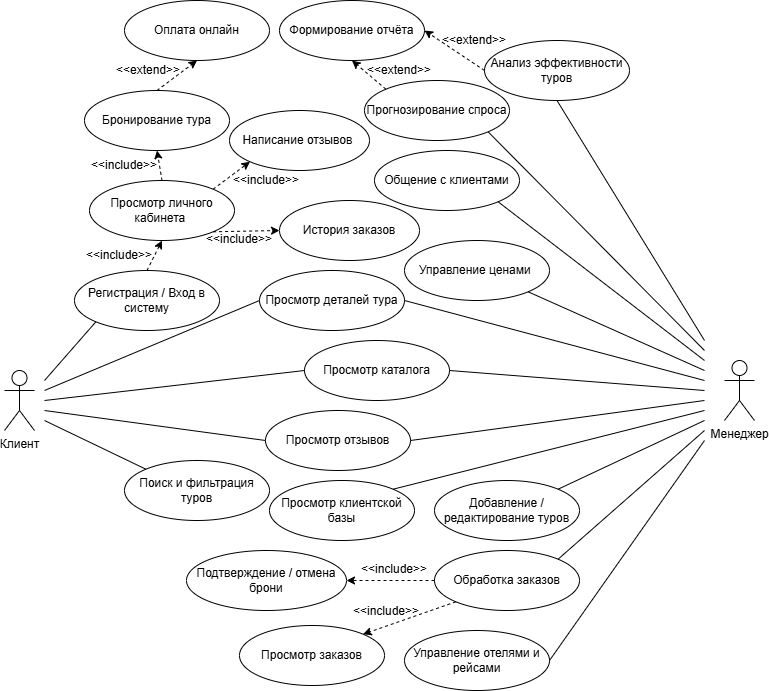

The diagram above was exported from draw.io. Its source (the exported page's mxGraphModel, read from the mxfile embedded in the PNG):
<mxGraphModel dx="1092" dy="1049" grid="0" gridSize="10" guides="1" tooltips="1" connect="1" arrows="1" fold="1" page="0" pageScale="1" pageWidth="827" pageHeight="1169" background="#FFFFFF" math="0" shadow="0">
  <root>
    <mxCell id="0" />
    <mxCell id="1" parent="0" />
    <mxCell id="HRtFUa0PKtsKSEEY854I-1" parent="1" style="shape=umlActor;verticalLabelPosition=bottom;verticalAlign=top;html=1;outlineConnect=0;" value="Клиент" vertex="1">
      <mxGeometry height="60" width="30" x="80" y="270" as="geometry" />
    </mxCell>
    <mxCell id="HRtFUa0PKtsKSEEY854I-2" parent="1" style="shape=umlActor;verticalLabelPosition=bottom;verticalAlign=top;html=1;outlineConnect=0;" value="Менеджер" vertex="1">
      <mxGeometry height="60" width="30" x="800" y="260" as="geometry" />
    </mxCell>
    <mxCell id="HRtFUa0PKtsKSEEY854I-4" parent="1" style="ellipse;whiteSpace=wrap;html=1;" value="Регистрация / Вход в систему" vertex="1">
      <mxGeometry height="60" width="145" x="150" y="170" as="geometry" />
    </mxCell>
    <mxCell id="HRtFUa0PKtsKSEEY854I-5" parent="1" style="ellipse;whiteSpace=wrap;html=1;align=center;" value="Просмотр деталей тура" vertex="1">
      <mxGeometry height="60" width="145" x="335" y="170" as="geometry" />
    </mxCell>
    <mxCell id="HRtFUa0PKtsKSEEY854I-8" parent="1" style="ellipse;whiteSpace=wrap;html=1;" value="Поиск и фильтрация туров" vertex="1">
      <mxGeometry height="60" width="145" x="200" y="360" as="geometry" />
    </mxCell>
    <mxCell id="U01gpdyatj0SS4r_KTB2-1" parent="1" style="ellipse;whiteSpace=wrap;html=1;" value="Просмотр каталога" vertex="1">
      <mxGeometry height="60" width="145" x="380" y="240" as="geometry" />
    </mxCell>
    <mxCell id="U01gpdyatj0SS4r_KTB2-2" parent="1" style="ellipse;whiteSpace=wrap;html=1;" value="Бронирование тура" vertex="1">
      <mxGeometry height="60" width="145" x="160" y="-10" as="geometry" />
    </mxCell>
    <mxCell id="YKY0j5Do0KGbhhProlcS-1" parent="1" style="ellipse;whiteSpace=wrap;html=1;" value="Просмотр личного кабинета&amp;nbsp;" vertex="1">
      <mxGeometry height="60" width="145" x="165" y="80" as="geometry" />
    </mxCell>
    <mxCell id="YKY0j5Do0KGbhhProlcS-2" parent="1" style="ellipse;whiteSpace=wrap;html=1;" value="История заказов" vertex="1">
      <mxGeometry height="60" width="140" x="355" y="100" as="geometry" />
    </mxCell>
    <mxCell id="YKY0j5Do0KGbhhProlcS-3" parent="1" style="ellipse;whiteSpace=wrap;html=1;" value="Написание отзывов&amp;nbsp;" vertex="1">
      <mxGeometry height="60" width="140" x="305" y="10" as="geometry" />
    </mxCell>
    <mxCell id="YKY0j5Do0KGbhhProlcS-4" parent="1" style="ellipse;whiteSpace=wrap;html=1;align=center;" value="Просмотр отзывов" vertex="1">
      <mxGeometry height="60" width="145" x="341" y="310" as="geometry" />
    </mxCell>
    <mxCell id="YKY0j5Do0KGbhhProlcS-6" parent="1" style="ellipse;whiteSpace=wrap;html=1;" value="Добавление / редактирование туров" vertex="1">
      <mxGeometry height="60" width="145" x="510" y="380" as="geometry" />
    </mxCell>
    <mxCell id="YKY0j5Do0KGbhhProlcS-7" parent="1" style="ellipse;whiteSpace=wrap;html=1;" value="Управление отелями и рейсами" vertex="1">
      <mxGeometry height="60" width="145" x="480" y="530" as="geometry" />
    </mxCell>
    <mxCell id="YKY0j5Do0KGbhhProlcS-8" parent="1" style="ellipse;whiteSpace=wrap;html=1;" value="Анализ эффективности туров" vertex="1">
      <mxGeometry height="60" width="145" x="560" y="-60" as="geometry" />
    </mxCell>
    <mxCell id="YKY0j5Do0KGbhhProlcS-9" parent="1" style="ellipse;whiteSpace=wrap;html=1;" value="Управление ценами&amp;nbsp;" vertex="1">
      <mxGeometry height="60" width="145" x="480" y="140" as="geometry" />
    </mxCell>
    <mxCell id="YKY0j5Do0KGbhhProlcS-10" parent="1" style="ellipse;whiteSpace=wrap;html=1;" value="Прогнозирование спроса" vertex="1">
      <mxGeometry height="60" width="145" x="440" y="-20" as="geometry" />
    </mxCell>
    <mxCell id="YKY0j5Do0KGbhhProlcS-11" parent="1" style="ellipse;whiteSpace=wrap;html=1;" value="Просмотр заказов" vertex="1">
      <mxGeometry height="60" width="145" x="315" y="525" as="geometry" />
    </mxCell>
    <mxCell id="YKY0j5Do0KGbhhProlcS-12" parent="1" style="ellipse;whiteSpace=wrap;html=1;" value="Обработка заказов" vertex="1">
      <mxGeometry height="60" width="145" x="510" y="450" as="geometry" />
    </mxCell>
    <mxCell id="YKY0j5Do0KGbhhProlcS-13" parent="1" style="ellipse;whiteSpace=wrap;html=1;" value="Подтверждение / отмена брони" vertex="1">
      <mxGeometry height="60" width="160" x="262" y="450" as="geometry" />
    </mxCell>
    <mxCell id="YKY0j5Do0KGbhhProlcS-14" parent="1" style="ellipse;whiteSpace=wrap;html=1;" value="Общение с клиентами" vertex="1">
      <mxGeometry height="60" width="145" x="450" y="50" as="geometry" />
    </mxCell>
    <mxCell id="YKY0j5Do0KGbhhProlcS-15" parent="1" style="ellipse;whiteSpace=wrap;html=1;" value="Просмотр клиентской базы" vertex="1">
      <mxGeometry height="60" width="145" x="345" y="380" as="geometry" />
    </mxCell>
    <mxCell id="YKY0j5Do0KGbhhProlcS-18" parent="1" style="ellipse;whiteSpace=wrap;html=1;" value="Оплата онлайн" vertex="1">
      <mxGeometry height="60" width="145" x="200" y="-100" as="geometry" />
    </mxCell>
    <mxCell id="YKY0j5Do0KGbhhProlcS-20" parent="1" style="ellipse;whiteSpace=wrap;html=1;" value="Формирование отчёта" vertex="1">
      <mxGeometry height="60" width="145" x="355" y="-100" as="geometry" />
    </mxCell>
    <mxCell id="YKY0j5Do0KGbhhProlcS-25" edge="1" parent="1" style="endArrow=none;html=1;rounded=0;entryX=0;entryY=0;entryDx=0;entryDy=0;" target="HRtFUa0PKtsKSEEY854I-8" value="">
      <mxGeometry height="50" relative="1" width="50" as="geometry">
        <mxPoint x="120" y="320" as="sourcePoint" />
        <mxPoint x="140" y="300" as="targetPoint" />
      </mxGeometry>
    </mxCell>
    <mxCell id="YKY0j5Do0KGbhhProlcS-26" edge="1" parent="1" style="endArrow=none;html=1;rounded=0;entryX=0;entryY=1;entryDx=0;entryDy=0;" target="HRtFUa0PKtsKSEEY854I-4" value="">
      <mxGeometry height="50" relative="1" width="50" as="geometry">
        <mxPoint x="120" y="280" as="sourcePoint" />
        <mxPoint x="140" y="270" as="targetPoint" />
      </mxGeometry>
    </mxCell>
    <mxCell id="YKY0j5Do0KGbhhProlcS-27" edge="1" parent="1" style="endArrow=none;html=1;rounded=0;entryX=0;entryY=0.5;entryDx=0;entryDy=0;" target="HRtFUa0PKtsKSEEY854I-5" value="">
      <mxGeometry height="50" relative="1" width="50" as="geometry">
        <mxPoint x="120" y="290" as="sourcePoint" />
        <mxPoint x="240" y="230" as="targetPoint" />
      </mxGeometry>
    </mxCell>
    <mxCell id="YKY0j5Do0KGbhhProlcS-28" edge="1" parent="1" style="endArrow=none;html=1;rounded=0;entryX=0;entryY=0.5;entryDx=0;entryDy=0;" target="U01gpdyatj0SS4r_KTB2-1" value="">
      <mxGeometry height="50" relative="1" width="50" as="geometry">
        <mxPoint x="120" y="300" as="sourcePoint" />
        <mxPoint x="240" y="230" as="targetPoint" />
      </mxGeometry>
    </mxCell>
    <mxCell id="YKY0j5Do0KGbhhProlcS-29" edge="1" parent="1" style="endArrow=none;html=1;rounded=0;entryX=0;entryY=0.5;entryDx=0;entryDy=0;" target="YKY0j5Do0KGbhhProlcS-4" value="">
      <mxGeometry height="50" relative="1" width="50" as="geometry">
        <mxPoint x="120" y="310" as="sourcePoint" />
        <mxPoint x="240" y="230" as="targetPoint" />
      </mxGeometry>
    </mxCell>
    <mxCell id="YKY0j5Do0KGbhhProlcS-31" edge="1" parent="1" source="HRtFUa0PKtsKSEEY854I-4" style="endArrow=classic;html=1;rounded=0;entryX=0.5;entryY=1;entryDx=0;entryDy=0;exitX=0.5;exitY=0;exitDx=0;exitDy=0;dashed=1;" target="YKY0j5Do0KGbhhProlcS-1" value="">
      <mxGeometry height="50" relative="1" width="50" as="geometry">
        <mxPoint x="110" y="160" as="sourcePoint" />
        <mxPoint x="160" y="110" as="targetPoint" />
      </mxGeometry>
    </mxCell>
    <mxCell id="YKY0j5Do0KGbhhProlcS-32" edge="1" parent="1" source="YKY0j5Do0KGbhhProlcS-1" style="endArrow=classic;html=1;rounded=0;exitX=0.5;exitY=0;exitDx=0;exitDy=0;entryX=0.5;entryY=1;entryDx=0;entryDy=0;dashed=1;" target="U01gpdyatj0SS4r_KTB2-2" value="">
      <mxGeometry height="50" relative="1" width="50" as="geometry">
        <mxPoint x="110" y="70" as="sourcePoint" />
        <mxPoint x="160" y="20" as="targetPoint" />
      </mxGeometry>
    </mxCell>
    <mxCell id="YKY0j5Do0KGbhhProlcS-33" edge="1" parent="1" source="YKY0j5Do0KGbhhProlcS-1" style="endArrow=classic;html=1;rounded=0;exitX=1;exitY=0;exitDx=0;exitDy=0;entryX=0;entryY=1;entryDx=0;entryDy=0;dashed=1;" target="YKY0j5Do0KGbhhProlcS-3" value="">
      <mxGeometry height="50" relative="1" width="50" as="geometry">
        <mxPoint x="351" y="70" as="sourcePoint" />
        <mxPoint x="305" y="30" as="targetPoint" />
      </mxGeometry>
    </mxCell>
    <mxCell id="YKY0j5Do0KGbhhProlcS-34" edge="1" parent="1" source="YKY0j5Do0KGbhhProlcS-1" style="endArrow=classic;html=1;rounded=0;exitX=1;exitY=1;exitDx=0;exitDy=0;entryX=0;entryY=0.5;entryDx=0;entryDy=0;dashed=1;" target="YKY0j5Do0KGbhhProlcS-2" value="">
      <mxGeometry height="50" relative="1" width="50" as="geometry">
        <mxPoint x="396" y="100" as="sourcePoint" />
        <mxPoint x="350" y="60" as="targetPoint" />
      </mxGeometry>
    </mxCell>
    <mxCell id="YKY0j5Do0KGbhhProlcS-35" edge="1" parent="1" source="U01gpdyatj0SS4r_KTB2-2" style="endArrow=classic;html=1;rounded=0;exitX=0.5;exitY=0;exitDx=0;exitDy=0;entryX=0.5;entryY=1;entryDx=0;entryDy=0;dashed=1;" target="YKY0j5Do0KGbhhProlcS-18" value="">
      <mxGeometry height="50" relative="1" width="50" as="geometry">
        <mxPoint x="306" y="-10" as="sourcePoint" />
        <mxPoint x="260" y="-50" as="targetPoint" />
      </mxGeometry>
    </mxCell>
    <mxCell id="YKY0j5Do0KGbhhProlcS-37" edge="1" parent="1" style="endArrow=none;html=1;rounded=0;endFill=0;entryX=0.5;entryY=1;entryDx=0;entryDy=0;" target="YKY0j5Do0KGbhhProlcS-8" value="">
      <mxGeometry height="50" relative="1" width="50" as="geometry">
        <mxPoint x="780" y="240" as="sourcePoint" />
        <mxPoint x="1101" y="160" as="targetPoint" />
      </mxGeometry>
    </mxCell>
    <mxCell id="YKY0j5Do0KGbhhProlcS-41" edge="1" parent="1" source="YKY0j5Do0KGbhhProlcS-12" style="endArrow=classic;html=1;rounded=0;dashed=1;entryX=1;entryY=0;entryDx=0;entryDy=0;exitX=0;exitY=1;exitDx=0;exitDy=0;" target="YKY0j5Do0KGbhhProlcS-11" value="">
      <mxGeometry height="50" relative="1" width="50" as="geometry">
        <mxPoint x="710" y="600" as="sourcePoint" />
        <mxPoint x="1863" y="440" as="targetPoint" />
      </mxGeometry>
    </mxCell>
    <mxCell id="YKY0j5Do0KGbhhProlcS-42" edge="1" parent="1" source="YKY0j5Do0KGbhhProlcS-12" style="endArrow=classic;html=1;rounded=0;exitX=0;exitY=0.5;exitDx=0;exitDy=0;dashed=1;entryX=1;entryY=0.5;entryDx=0;entryDy=0;" target="YKY0j5Do0KGbhhProlcS-13" value="">
      <mxGeometry height="50" relative="1" width="50" as="geometry">
        <mxPoint x="1655" y="490" as="sourcePoint" />
        <mxPoint x="1645" y="450" as="targetPoint" />
      </mxGeometry>
    </mxCell>
    <mxCell id="YKY0j5Do0KGbhhProlcS-44" edge="1" parent="1" source="YKY0j5Do0KGbhhProlcS-8" style="endArrow=classic;html=1;rounded=0;dashed=1;entryX=1;entryY=0.5;entryDx=0;entryDy=0;exitX=0;exitY=0.5;exitDx=0;exitDy=0;" target="YKY0j5Do0KGbhhProlcS-20" value="">
      <mxGeometry height="50" relative="1" width="50" as="geometry">
        <mxPoint x="1249" y="-120" as="sourcePoint" />
        <mxPoint x="1243.5" y="-210" as="targetPoint" />
      </mxGeometry>
    </mxCell>
    <mxCell id="YKY0j5Do0KGbhhProlcS-45" edge="1" parent="1" source="YKY0j5Do0KGbhhProlcS-10" style="endArrow=classic;html=1;rounded=0;dashed=1;entryX=0.5;entryY=1;entryDx=0;entryDy=0;exitX=0;exitY=0;exitDx=0;exitDy=0;" target="YKY0j5Do0KGbhhProlcS-20" value="">
      <mxGeometry height="50" relative="1" width="50" as="geometry">
        <mxPoint x="1256" y="-90" as="sourcePoint" />
        <mxPoint x="1313" y="-120" as="targetPoint" />
      </mxGeometry>
    </mxCell>
    <mxCell id="YKY0j5Do0KGbhhProlcS-46" edge="1" parent="1" source="YKY0j5Do0KGbhhProlcS-15" style="edgeStyle=orthogonalEdgeStyle;rounded=0;orthogonalLoop=1;jettySize=auto;html=1;exitX=0.5;exitY=1;exitDx=0;exitDy=0;" target="YKY0j5Do0KGbhhProlcS-15">
      <mxGeometry relative="1" as="geometry" />
    </mxCell>
    <mxCell id="YKY0j5Do0KGbhhProlcS-48" edge="1" parent="1" style="endArrow=none;html=1;rounded=0;endFill=0;entryX=1;entryY=1;entryDx=0;entryDy=0;" target="YKY0j5Do0KGbhhProlcS-10" value="">
      <mxGeometry height="50" relative="1" width="50" as="geometry">
        <mxPoint x="780" y="250" as="sourcePoint" />
        <mxPoint x="1108" y="160" as="targetPoint" />
      </mxGeometry>
    </mxCell>
    <mxCell id="YKY0j5Do0KGbhhProlcS-49" edge="1" parent="1" style="endArrow=none;html=1;rounded=0;endFill=0;entryX=1;entryY=0;entryDx=0;entryDy=0;" target="YKY0j5Do0KGbhhProlcS-12" value="">
      <mxGeometry height="50" relative="1" width="50" as="geometry">
        <mxPoint x="780" y="330" as="sourcePoint" />
        <mxPoint x="755" y="520" as="targetPoint" />
      </mxGeometry>
    </mxCell>
    <mxCell id="YKY0j5Do0KGbhhProlcS-50" edge="1" parent="1" source="U01gpdyatj0SS4r_KTB2-1" style="endArrow=none;html=1;rounded=0;endFill=0;exitX=1;exitY=0.5;exitDx=0;exitDy=0;" value="">
      <mxGeometry height="50" relative="1" width="50" as="geometry">
        <mxPoint x="837" y="319" as="sourcePoint" />
        <mxPoint x="780" y="290" as="targetPoint" />
      </mxGeometry>
    </mxCell>
    <mxCell id="YKY0j5Do0KGbhhProlcS-51" edge="1" parent="1" style="endArrow=none;html=1;rounded=0;endFill=0;entryX=1;entryY=0.5;entryDx=0;entryDy=0;" target="HRtFUa0PKtsKSEEY854I-5" value="">
      <mxGeometry height="50" relative="1" width="50" as="geometry">
        <mxPoint x="780" y="280" as="sourcePoint" />
        <mxPoint x="780" y="310" as="targetPoint" />
      </mxGeometry>
    </mxCell>
    <mxCell id="YKY0j5Do0KGbhhProlcS-52" edge="1" parent="1" source="YKY0j5Do0KGbhhProlcS-4" style="endArrow=none;html=1;rounded=0;endFill=0;exitX=1;exitY=0.5;exitDx=0;exitDy=0;" value="">
      <mxGeometry height="50" relative="1" width="50" as="geometry">
        <mxPoint x="780" y="320" as="sourcePoint" />
        <mxPoint x="780" y="300" as="targetPoint" />
      </mxGeometry>
    </mxCell>
    <mxCell id="YKY0j5Do0KGbhhProlcS-53" edge="1" parent="1" source="YKY0j5Do0KGbhhProlcS-9" style="endArrow=none;html=1;rounded=0;endFill=0;exitX=1;exitY=1;exitDx=0;exitDy=0;" value="">
      <mxGeometry height="50" relative="1" width="50" as="geometry">
        <mxPoint x="640" y="350" as="sourcePoint" />
        <mxPoint x="780" y="270" as="targetPoint" />
      </mxGeometry>
    </mxCell>
    <mxCell id="YKY0j5Do0KGbhhProlcS-54" edge="1" parent="1" source="YKY0j5Do0KGbhhProlcS-14" style="endArrow=none;html=1;rounded=0;endFill=0;exitX=1;exitY=1;exitDx=0;exitDy=0;" value="">
      <mxGeometry height="50" relative="1" width="50" as="geometry">
        <mxPoint x="580" y="360" as="sourcePoint" />
        <mxPoint x="780" y="260" as="targetPoint" />
      </mxGeometry>
    </mxCell>
    <mxCell id="YKY0j5Do0KGbhhProlcS-56" edge="1" parent="1" style="endArrow=none;html=1;rounded=0;endFill=0;entryX=1;entryY=0;entryDx=0;entryDy=0;" target="YKY0j5Do0KGbhhProlcS-15" value="">
      <mxGeometry height="50" relative="1" width="50" as="geometry">
        <mxPoint x="780" y="310" as="sourcePoint" />
        <mxPoint x="920" y="666" as="targetPoint" />
      </mxGeometry>
    </mxCell>
    <mxCell id="YKY0j5Do0KGbhhProlcS-58" edge="1" parent="1" style="endArrow=none;html=1;rounded=0;endFill=0;entryX=1;entryY=0.5;entryDx=0;entryDy=0;" target="YKY0j5Do0KGbhhProlcS-7" value="">
      <mxGeometry height="50" relative="1" width="50" as="geometry">
        <mxPoint x="780" y="340" as="sourcePoint" />
        <mxPoint x="810" y="469" as="targetPoint" />
      </mxGeometry>
    </mxCell>
    <mxCell id="YKY0j5Do0KGbhhProlcS-60" edge="1" parent="1" style="endArrow=none;html=1;rounded=0;endFill=0;entryX=1;entryY=0;entryDx=0;entryDy=0;" target="YKY0j5Do0KGbhhProlcS-6" value="">
      <mxGeometry height="50" relative="1" width="50" as="geometry">
        <mxPoint x="780" y="320" as="sourcePoint" />
        <mxPoint x="730" y="560" as="targetPoint" />
      </mxGeometry>
    </mxCell>
    <mxCell id="YKY0j5Do0KGbhhProlcS-62" parent="1" style="text;html=1;whiteSpace=wrap;strokeColor=none;fillColor=none;align=center;verticalAlign=middle;rounded=0;" value="&amp;lt;&amp;lt;extend&amp;gt;&amp;gt;" vertex="1">
      <mxGeometry height="10" width="40" x="204" y="-35" as="geometry" />
    </mxCell>
    <mxCell id="YKY0j5Do0KGbhhProlcS-67" parent="1" style="text;html=1;whiteSpace=wrap;strokeColor=none;fillColor=none;align=center;verticalAlign=middle;rounded=0;" value="&amp;lt;&amp;lt;include&amp;gt;&amp;gt;" vertex="1">
      <mxGeometry height="10" width="40" x="180" y="60" as="geometry" />
    </mxCell>
    <mxCell id="YKY0j5Do0KGbhhProlcS-72" parent="1" style="text;html=1;whiteSpace=wrap;strokeColor=none;fillColor=none;align=center;verticalAlign=middle;rounded=0;" value="&amp;lt;&amp;lt;extend&amp;gt;&amp;gt;" vertex="1">
      <mxGeometry height="10" width="40" x="455" y="-35" as="geometry" />
    </mxCell>
    <mxCell id="YKY0j5Do0KGbhhProlcS-74" parent="1" style="text;html=1;whiteSpace=wrap;strokeColor=none;fillColor=none;align=center;verticalAlign=middle;rounded=0;" value="&amp;lt;&amp;lt;extend&amp;gt;&amp;gt;" vertex="1">
      <mxGeometry height="10" width="40" x="530" y="-65" as="geometry" />
    </mxCell>
    <mxCell id="YKY0j5Do0KGbhhProlcS-75" parent="1" style="text;html=1;whiteSpace=wrap;strokeColor=none;fillColor=none;align=center;verticalAlign=middle;rounded=0;" value="&amp;lt;&amp;lt;include&amp;gt;&amp;gt;" vertex="1">
      <mxGeometry height="10" width="40" x="322" y="75" as="geometry" />
    </mxCell>
    <mxCell id="YKY0j5Do0KGbhhProlcS-76" parent="1" style="text;html=1;whiteSpace=wrap;strokeColor=none;fillColor=none;align=center;verticalAlign=middle;rounded=0;" value="&amp;lt;&amp;lt;include&amp;gt;&amp;gt;" vertex="1">
      <mxGeometry height="10" width="40" x="295" y="134" as="geometry" />
    </mxCell>
    <mxCell id="YKY0j5Do0KGbhhProlcS-77" parent="1" style="text;html=1;whiteSpace=wrap;strokeColor=none;fillColor=none;align=center;verticalAlign=middle;rounded=0;" value="&amp;lt;&amp;lt;include&amp;gt;&amp;gt;" vertex="1">
      <mxGeometry height="10" width="40" x="175" y="150" as="geometry" />
    </mxCell>
    <mxCell id="YKY0j5Do0KGbhhProlcS-78" parent="1" style="text;html=1;whiteSpace=wrap;strokeColor=none;fillColor=none;align=center;verticalAlign=middle;rounded=0;" value="&amp;lt;&amp;lt;include&amp;gt;&amp;gt;" vertex="1">
      <mxGeometry height="10" width="40" x="450" y="464" as="geometry" />
    </mxCell>
    <mxCell id="YKY0j5Do0KGbhhProlcS-79" parent="1" style="text;html=1;whiteSpace=wrap;strokeColor=none;fillColor=none;align=center;verticalAlign=middle;rounded=0;" value="&amp;lt;&amp;lt;include&amp;gt;&amp;gt;" vertex="1">
      <mxGeometry height="10" width="40" x="442" y="506" as="geometry" />
    </mxCell>
  </root>
</mxGraphModel>